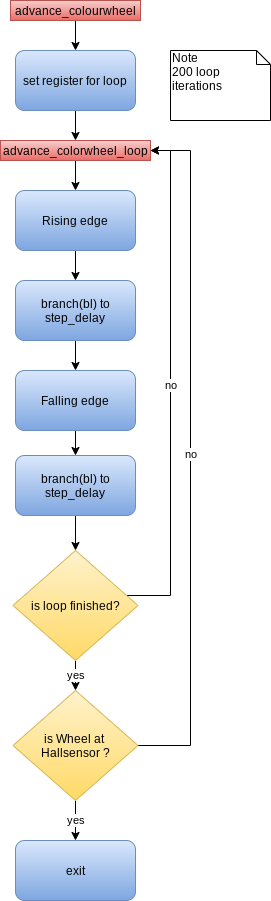

The diagram above was exported from draw.io. Its source (the exported page's mxGraphModel, read from the mxfile embedded in the PNG):
<mxGraphModel dx="1422" dy="860" grid="1" gridSize="10" guides="1" tooltips="1" connect="1" arrows="1" fold="1" page="1" pageScale="1" pageWidth="827" pageHeight="1169" math="0" shadow="0">
  <root>
    <mxCell id="0" />
    <mxCell id="1" parent="0" />
    <mxCell id="3Xbq6vHQorGmpI-kiK_a-26" value="" style="edgeStyle=orthogonalEdgeStyle;rounded=0;orthogonalLoop=1;jettySize=auto;html=1;" parent="1" source="3Xbq6vHQorGmpI-kiK_a-2" target="3Xbq6vHQorGmpI-kiK_a-3" edge="1">
      <mxGeometry relative="1" as="geometry" />
    </mxCell>
    <mxCell id="3Xbq6vHQorGmpI-kiK_a-2" value="advance_colourwheel" style="text;html=1;strokeColor=#b85450;fillColor=#f8cecc;align=center;verticalAlign=middle;whiteSpace=wrap;rounded=0;gradientColor=#ea6b66;" parent="1" vertex="1">
      <mxGeometry x="120" y="60" width="130" height="20" as="geometry" />
    </mxCell>
    <mxCell id="3Xbq6vHQorGmpI-kiK_a-25" style="edgeStyle=orthogonalEdgeStyle;rounded=0;orthogonalLoop=1;jettySize=auto;html=1;entryX=0.5;entryY=0;entryDx=0;entryDy=0;" parent="1" source="3Xbq6vHQorGmpI-kiK_a-3" target="3Xbq6vHQorGmpI-kiK_a-4" edge="1">
      <mxGeometry relative="1" as="geometry" />
    </mxCell>
    <mxCell id="3Xbq6vHQorGmpI-kiK_a-3" value="set register for loop" style="rounded=1;whiteSpace=wrap;html=1;gradientColor=#7ea6e0;fillColor=#dae8fc;strokeColor=#6c8ebf;" parent="1" vertex="1">
      <mxGeometry x="125" y="110" width="120" height="60" as="geometry" />
    </mxCell>
    <mxCell id="3Xbq6vHQorGmpI-kiK_a-18" value="" style="edgeStyle=orthogonalEdgeStyle;rounded=0;orthogonalLoop=1;jettySize=auto;html=1;" parent="1" source="3Xbq6vHQorGmpI-kiK_a-4" target="3Xbq6vHQorGmpI-kiK_a-5" edge="1">
      <mxGeometry relative="1" as="geometry" />
    </mxCell>
    <mxCell id="3Xbq6vHQorGmpI-kiK_a-4" value="advance_colorwheel_loop" style="text;html=1;strokeColor=#b85450;fillColor=#f8cecc;align=center;verticalAlign=middle;whiteSpace=wrap;rounded=0;gradientColor=#ea6b66;" parent="1" vertex="1">
      <mxGeometry x="110" y="200" width="150" height="20" as="geometry" />
    </mxCell>
    <mxCell id="3Xbq6vHQorGmpI-kiK_a-19" value="" style="edgeStyle=orthogonalEdgeStyle;rounded=0;orthogonalLoop=1;jettySize=auto;html=1;" parent="1" source="3Xbq6vHQorGmpI-kiK_a-5" target="3Xbq6vHQorGmpI-kiK_a-6" edge="1">
      <mxGeometry relative="1" as="geometry" />
    </mxCell>
    <mxCell id="3Xbq6vHQorGmpI-kiK_a-5" value="Rising edge" style="rounded=1;whiteSpace=wrap;html=1;gradientColor=#7ea6e0;fillColor=#dae8fc;strokeColor=#6c8ebf;" parent="1" vertex="1">
      <mxGeometry x="125" y="250" width="120" height="60" as="geometry" />
    </mxCell>
    <mxCell id="3Xbq6vHQorGmpI-kiK_a-20" value="" style="edgeStyle=orthogonalEdgeStyle;rounded=0;orthogonalLoop=1;jettySize=auto;html=1;" parent="1" source="3Xbq6vHQorGmpI-kiK_a-6" target="3Xbq6vHQorGmpI-kiK_a-7" edge="1">
      <mxGeometry relative="1" as="geometry" />
    </mxCell>
    <mxCell id="3Xbq6vHQorGmpI-kiK_a-6" value="branch(bl) to&lt;br&gt;step_delay" style="rounded=1;whiteSpace=wrap;html=1;gradientColor=#7ea6e0;fillColor=#dae8fc;strokeColor=#6c8ebf;" parent="1" vertex="1">
      <mxGeometry x="125" y="340" width="120" height="60" as="geometry" />
    </mxCell>
    <mxCell id="3Xbq6vHQorGmpI-kiK_a-21" value="" style="edgeStyle=orthogonalEdgeStyle;rounded=0;orthogonalLoop=1;jettySize=auto;html=1;" parent="1" source="3Xbq6vHQorGmpI-kiK_a-7" target="3Xbq6vHQorGmpI-kiK_a-8" edge="1">
      <mxGeometry relative="1" as="geometry" />
    </mxCell>
    <mxCell id="3Xbq6vHQorGmpI-kiK_a-7" value="Falling edge" style="rounded=1;whiteSpace=wrap;html=1;gradientColor=#7ea6e0;fillColor=#dae8fc;strokeColor=#6c8ebf;" parent="1" vertex="1">
      <mxGeometry x="125" y="430" width="120" height="60" as="geometry" />
    </mxCell>
    <mxCell id="3Xbq6vHQorGmpI-kiK_a-22" value="" style="edgeStyle=orthogonalEdgeStyle;rounded=0;orthogonalLoop=1;jettySize=auto;html=1;" parent="1" source="3Xbq6vHQorGmpI-kiK_a-8" target="3Xbq6vHQorGmpI-kiK_a-9" edge="1">
      <mxGeometry relative="1" as="geometry" />
    </mxCell>
    <mxCell id="3Xbq6vHQorGmpI-kiK_a-8" value="branch(bl) to&lt;br&gt;step_delay" style="rounded=1;whiteSpace=wrap;html=1;gradientColor=#7ea6e0;fillColor=#dae8fc;strokeColor=#6c8ebf;" parent="1" vertex="1">
      <mxGeometry x="125" y="515" width="120" height="60" as="geometry" />
    </mxCell>
    <mxCell id="3Xbq6vHQorGmpI-kiK_a-10" value="no" style="edgeStyle=orthogonalEdgeStyle;rounded=0;orthogonalLoop=1;jettySize=auto;html=1;entryX=1;entryY=0.5;entryDx=0;entryDy=0;" parent="1" source="3Xbq6vHQorGmpI-kiK_a-9" target="3Xbq6vHQorGmpI-kiK_a-4" edge="1">
      <mxGeometry relative="1" as="geometry">
        <Array as="points">
          <mxPoint x="280" y="655" />
          <mxPoint x="280" y="210" />
        </Array>
      </mxGeometry>
    </mxCell>
    <mxCell id="3Xbq6vHQorGmpI-kiK_a-13" value="yes" style="edgeStyle=orthogonalEdgeStyle;rounded=0;orthogonalLoop=1;jettySize=auto;html=1;" parent="1" source="3Xbq6vHQorGmpI-kiK_a-9" target="3Xbq6vHQorGmpI-kiK_a-12" edge="1">
      <mxGeometry relative="1" as="geometry" />
    </mxCell>
    <mxCell id="3Xbq6vHQorGmpI-kiK_a-9" value="&lt;div&gt;is loop finished?&lt;/div&gt;" style="rhombus;whiteSpace=wrap;html=1;gradientColor=#ffd966;fillColor=#fff2cc;strokeColor=#d6b656;" parent="1" vertex="1">
      <mxGeometry x="122.5" y="610" width="125" height="110" as="geometry" />
    </mxCell>
    <mxCell id="3Xbq6vHQorGmpI-kiK_a-15" value="no" style="edgeStyle=orthogonalEdgeStyle;rounded=0;orthogonalLoop=1;jettySize=auto;html=1;entryX=1;entryY=0.5;entryDx=0;entryDy=0;exitX=1;exitY=0.5;exitDx=0;exitDy=0;" parent="1" source="3Xbq6vHQorGmpI-kiK_a-12" target="3Xbq6vHQorGmpI-kiK_a-4" edge="1">
      <mxGeometry relative="1" as="geometry">
        <mxPoint x="320" y="207.33334350585938" as="targetPoint" />
        <Array as="points">
          <mxPoint x="300" y="805" />
          <mxPoint x="300" y="210" />
        </Array>
      </mxGeometry>
    </mxCell>
    <mxCell id="3Xbq6vHQorGmpI-kiK_a-17" value="yes" style="edgeStyle=orthogonalEdgeStyle;rounded=0;orthogonalLoop=1;jettySize=auto;html=1;entryX=0.5;entryY=0;entryDx=0;entryDy=0;" parent="1" source="3Xbq6vHQorGmpI-kiK_a-12" target="sLDciUpoLWnQbdYSUsL7-1" edge="1">
      <mxGeometry relative="1" as="geometry">
        <mxPoint x="183" y="890" as="targetPoint" />
      </mxGeometry>
    </mxCell>
    <mxCell id="3Xbq6vHQorGmpI-kiK_a-12" value="is Wheel at &lt;br&gt;Hallsensor ?" style="rhombus;whiteSpace=wrap;html=1;gradientColor=#ffd966;fillColor=#fff2cc;strokeColor=#d6b656;" parent="1" vertex="1">
      <mxGeometry x="122.5" y="750" width="125" height="110" as="geometry" />
    </mxCell>
    <mxCell id="3Xbq6vHQorGmpI-kiK_a-27" value="Note&lt;br&gt;200 loop iterations" style="shape=note;whiteSpace=wrap;html=1;size=14;verticalAlign=top;align=left;spacingTop=-6;" parent="1" vertex="1">
      <mxGeometry x="280" y="110" width="100" height="70" as="geometry" />
    </mxCell>
    <mxCell id="sLDciUpoLWnQbdYSUsL7-1" value="exit" style="rounded=1;whiteSpace=wrap;html=1;gradientColor=#7ea6e0;fillColor=#dae8fc;strokeColor=#6c8ebf;" parent="1" vertex="1">
      <mxGeometry x="125" y="900" width="120" height="60" as="geometry" />
    </mxCell>
  </root>
</mxGraphModel>